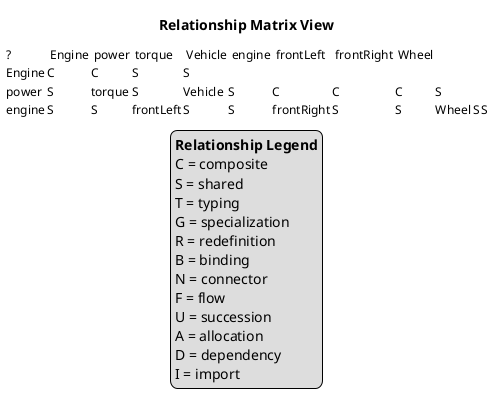

The diagram above was rendered by PlantUML. Its source (embedded in the PNG):
@startuml

skinparam monochrome true
skinparam defaultFontSize 11
skinparam defaultFontName Helvetica

title Relationship Matrix View

salt
{
| ? | <&question> Engine | <&question> power | <&question> torque | <&question> Vehicle | <&question> engine | <&question> frontLeft | <&question> frontRight | <&question> Wheel
| Engine |  | C | C | S |  |  |  | S
| power |  |  | S |  |  |  |  | 
| torque |  | S |  |  |  |  |  | 
| Vehicle | S |  |  |  | C | C | C | S
| engine |  |  |  |  |  | S | S | 
| frontLeft |  |  |  |  | S |  | S | 
| frontRight |  |  |  |  | S | S |  | 
| Wheel | S |  |  | S |  |  |  | 
}

legend bottom
  <b>Relationship Legend</b>
  C = composite
  S = shared
  T = typing
  G = specialization
  R = redefinition
  B = binding
  N = connector
  F = flow
  U = succession
  A = allocation
  D = dependency
  I = import
endlegend

@enduml